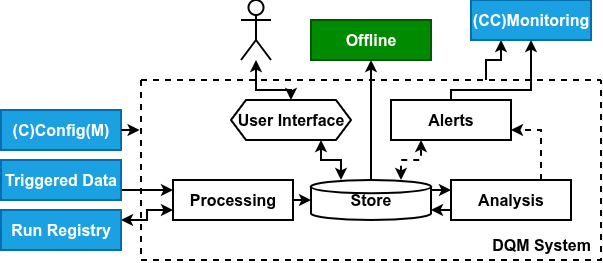

The diagram above was exported from draw.io. Its source (the exported page's mxGraphModel, read from the mxfile embedded in the PNG):
<mxGraphModel dx="1137" dy="885" grid="1" gridSize="10" guides="1" tooltips="1" connect="1" arrows="1" fold="1" page="1" pageScale="1" pageWidth="3300" pageHeight="2339" math="0" shadow="0">
  <root>
    <mxCell id="0" />
    <mxCell id="1" parent="0" />
    <mxCell id="pwFCPiuiuyZIQJQzyUTu-122" edge="1" parent="1" source="pwFCPiuiuyZIQJQzyUTu-123" style="edgeStyle=orthogonalEdgeStyle;rounded=0;orthogonalLoop=1;jettySize=auto;html=1;exitX=0.75;exitY=0;exitDx=0;exitDy=0;entryX=0.25;entryY=1;entryDx=0;entryDy=0;strokeWidth=2;" target="pwFCPiuiuyZIQJQzyUTu-145">
      <mxGeometry relative="1" as="geometry" />
    </mxCell>
    <mxCell id="pwFCPiuiuyZIQJQzyUTu-123" parent="1" style="swimlane;startSize=0;strokeWidth=2;dashed=1;" value="" vertex="1">
      <mxGeometry height="180" width="460" x="300" y="1040" as="geometry" />
    </mxCell>
    <mxCell id="pwFCPiuiuyZIQJQzyUTu-124" edge="1" parent="pwFCPiuiuyZIQJQzyUTu-123" source="pwFCPiuiuyZIQJQzyUTu-125" style="edgeStyle=orthogonalEdgeStyle;rounded=0;orthogonalLoop=1;jettySize=auto;html=1;exitX=1;exitY=0.5;exitDx=0;exitDy=0;entryX=0;entryY=0.5;entryDx=0;entryDy=0;strokeWidth=2;">
      <mxGeometry relative="1" as="geometry">
        <mxPoint x="170" y="120" as="targetPoint" />
      </mxGeometry>
    </mxCell>
    <mxCell id="pwFCPiuiuyZIQJQzyUTu-125" parent="pwFCPiuiuyZIQJQzyUTu-123" style="rounded=0;whiteSpace=wrap;html=1;fontStyle=1;fontSize=16;strokeWidth=2;" value="Processing" vertex="1">
      <mxGeometry height="40" width="120" x="32" y="100" as="geometry" />
    </mxCell>
    <mxCell id="pwFCPiuiuyZIQJQzyUTu-126" edge="1" parent="pwFCPiuiuyZIQJQzyUTu-123" style="edgeStyle=orthogonalEdgeStyle;rounded=0;orthogonalLoop=1;jettySize=auto;html=1;exitX=1;exitY=0.25;exitDx=0;exitDy=0;entryX=0;entryY=0.25;entryDx=0;entryDy=0;strokeWidth=2;" target="pwFCPiuiuyZIQJQzyUTu-131">
      <mxGeometry relative="1" as="geometry">
        <mxPoint x="290" y="110" as="sourcePoint" />
      </mxGeometry>
    </mxCell>
    <mxCell id="pwFCPiuiuyZIQJQzyUTu-127" edge="1" parent="pwFCPiuiuyZIQJQzyUTu-123" style="edgeStyle=orthogonalEdgeStyle;rounded=0;orthogonalLoop=1;jettySize=auto;html=1;exitX=0.75;exitY=0;exitDx=0;exitDy=0;entryX=0.25;entryY=1;entryDx=0;entryDy=0;dashed=1;strokeWidth=2;startArrow=classic;startFill=1;" target="pwFCPiuiuyZIQJQzyUTu-132">
      <mxGeometry relative="1" as="geometry">
        <mxPoint x="260" y="100" as="sourcePoint" />
      </mxGeometry>
    </mxCell>
    <mxCell id="pwFCPiuiuyZIQJQzyUTu-128" edge="1" parent="pwFCPiuiuyZIQJQzyUTu-123" style="edgeStyle=orthogonalEdgeStyle;rounded=0;orthogonalLoop=1;jettySize=auto;html=1;exitX=0.25;exitY=0;exitDx=0;exitDy=0;entryX=0.75;entryY=1;entryDx=0;entryDy=0;strokeWidth=2;startArrow=classic;startFill=1;">
      <mxGeometry relative="1" as="geometry">
        <Array as="points">
          <mxPoint x="200" y="80" />
          <mxPoint x="180" y="80" />
        </Array>
        <mxPoint x="200" y="100" as="sourcePoint" />
        <mxPoint x="180" y="60" as="targetPoint" />
      </mxGeometry>
    </mxCell>
    <mxCell id="pwFCPiuiuyZIQJQzyUTu-129" edge="1" parent="pwFCPiuiuyZIQJQzyUTu-123" source="pwFCPiuiuyZIQJQzyUTu-131" style="edgeStyle=orthogonalEdgeStyle;rounded=0;orthogonalLoop=1;jettySize=auto;html=1;exitX=0;exitY=0.75;exitDx=0;exitDy=0;entryX=1;entryY=0.75;entryDx=0;entryDy=0;strokeWidth=2;">
      <mxGeometry relative="1" as="geometry">
        <mxPoint x="290" y="130" as="targetPoint" />
      </mxGeometry>
    </mxCell>
    <mxCell id="pwFCPiuiuyZIQJQzyUTu-130" edge="1" parent="pwFCPiuiuyZIQJQzyUTu-123" source="pwFCPiuiuyZIQJQzyUTu-131" style="edgeStyle=orthogonalEdgeStyle;rounded=0;orthogonalLoop=1;jettySize=auto;html=1;exitX=0.75;exitY=0;exitDx=0;exitDy=0;entryX=1;entryY=0.75;entryDx=0;entryDy=0;dashed=1;strokeWidth=2;" target="pwFCPiuiuyZIQJQzyUTu-132">
      <mxGeometry relative="1" as="geometry" />
    </mxCell>
    <mxCell id="pwFCPiuiuyZIQJQzyUTu-131" parent="pwFCPiuiuyZIQJQzyUTu-123" style="rounded=0;whiteSpace=wrap;html=1;fontStyle=1;fontSize=16;strokeWidth=2;" value="Analysis" vertex="1">
      <mxGeometry height="40" width="120" x="310" y="100" as="geometry" />
    </mxCell>
    <mxCell id="pwFCPiuiuyZIQJQzyUTu-132" parent="pwFCPiuiuyZIQJQzyUTu-123" style="rounded=0;whiteSpace=wrap;html=1;fontStyle=1;fontSize=16;strokeWidth=2;" value="Alerts" vertex="1">
      <mxGeometry height="40" width="120" x="250" y="20" as="geometry" />
    </mxCell>
    <mxCell id="pwFCPiuiuyZIQJQzyUTu-138" parent="pwFCPiuiuyZIQJQzyUTu-123" style="shape=hexagon;perimeter=hexagonPerimeter2;whiteSpace=wrap;html=1;fixedSize=1;fontSize=16;fontStyle=1;strokeWidth=2;rounded=0;perimeterSpacing=0;size=15;" value="User Interface" vertex="1">
      <mxGeometry height="40" width="120" x="90" y="20" as="geometry" />
    </mxCell>
    <mxCell id="pwFCPiuiuyZIQJQzyUTu-139" parent="pwFCPiuiuyZIQJQzyUTu-123" style="strokeWidth=2;html=1;shape=mxgraph.flowchart.database;whiteSpace=wrap;fontStyle=1;fontSize=16;" value="Store" vertex="1">
      <mxGeometry height="40" width="120" x="170" y="100" as="geometry" />
    </mxCell>
    <mxCell id="pwFCPiuiuyZIQJQzyUTu-140" parent="pwFCPiuiuyZIQJQzyUTu-123" style="text;html=1;align=center;verticalAlign=middle;resizable=0;points=[];autosize=1;strokeColor=none;fillColor=none;fontSize=16;fontStyle=1" value="DQM System" vertex="1">
      <mxGeometry height="30" width="120" x="340" y="150" as="geometry" />
    </mxCell>
    <mxCell id="pwFCPiuiuyZIQJQzyUTu-141" edge="1" parent="1" source="pwFCPiuiuyZIQJQzyUTu-142" style="edgeStyle=orthogonalEdgeStyle;rounded=0;orthogonalLoop=1;jettySize=auto;html=1;exitX=1;exitY=0.75;exitDx=0;exitDy=0;entryX=0;entryY=0.25;entryDx=0;entryDy=0;strokeWidth=2;" target="pwFCPiuiuyZIQJQzyUTu-125">
      <mxGeometry relative="1" as="geometry" />
    </mxCell>
    <mxCell id="pwFCPiuiuyZIQJQzyUTu-142" parent="1" style="rounded=0;whiteSpace=wrap;html=1;strokeWidth=2;fontSize=16;fontStyle=1;fillColor=#1ba1e2;strokeColor=#006EAF;fontColor=#ffffff;" value="Triggered Data" vertex="1">
      <mxGeometry height="40" width="120" x="160" y="1120" as="geometry" />
    </mxCell>
    <mxCell id="pwFCPiuiuyZIQJQzyUTu-145" parent="1" style="rounded=0;whiteSpace=wrap;html=1;strokeWidth=2;fontSize=16;fontStyle=1;fillColor=#1ba1e2;strokeColor=#006EAF;fontColor=#ffffff;" value="(CC)Monitoring" vertex="1">
      <mxGeometry height="40" width="120" x="630" y="960" as="geometry" />
    </mxCell>
    <mxCell id="pwFCPiuiuyZIQJQzyUTu-146" parent="1" style="rounded=0;whiteSpace=wrap;html=1;strokeWidth=2;fontSize=16;fontStyle=1;fillColor=#008a00;fontColor=#ffffff;strokeColor=#005700;" value="Offline" vertex="1">
      <mxGeometry height="40" width="120" x="470" y="980" as="geometry" />
    </mxCell>
    <mxCell id="pwFCPiuiuyZIQJQzyUTu-147" parent="1" style="shape=umlActor;verticalLabelPosition=bottom;verticalAlign=top;html=1;outlineConnect=0;strokeWidth=2;fontSize=16;fontStyle=1" value="" vertex="1">
      <mxGeometry height="60" width="30" x="400" y="960" as="geometry" />
    </mxCell>
    <mxCell id="pwFCPiuiuyZIQJQzyUTu-148" edge="1" parent="1" style="edgeStyle=orthogonalEdgeStyle;rounded=0;orthogonalLoop=1;jettySize=auto;html=1;exitX=0.5;exitY=0;exitDx=0;exitDy=0;entryX=0.5;entryY=1;entryDx=0;entryDy=0;strokeWidth=2;" target="pwFCPiuiuyZIQJQzyUTu-146">
      <mxGeometry relative="1" as="geometry">
        <mxPoint x="530" y="1140" as="sourcePoint" />
      </mxGeometry>
    </mxCell>
    <mxCell id="pwFCPiuiuyZIQJQzyUTu-149" edge="1" parent="1" source="pwFCPiuiuyZIQJQzyUTu-132" style="edgeStyle=orthogonalEdgeStyle;rounded=0;orthogonalLoop=1;jettySize=auto;html=1;exitX=0.5;exitY=0;exitDx=0;exitDy=0;entryX=0.5;entryY=1;entryDx=0;entryDy=0;strokeWidth=2;" target="pwFCPiuiuyZIQJQzyUTu-145">
      <mxGeometry relative="1" as="geometry">
        <Array as="points">
          <mxPoint x="610" y="1050" />
          <mxPoint x="690" y="1050" />
        </Array>
      </mxGeometry>
    </mxCell>
    <mxCell id="pwFCPiuiuyZIQJQzyUTu-150" edge="1" parent="1" style="edgeStyle=orthogonalEdgeStyle;rounded=0;orthogonalLoop=1;jettySize=auto;html=1;exitX=0.5;exitY=0;exitDx=0;exitDy=0;strokeWidth=2;startArrow=classic;startFill=1;" target="pwFCPiuiuyZIQJQzyUTu-147">
      <mxGeometry relative="1" as="geometry">
        <Array as="points">
          <mxPoint x="450" y="1050" />
          <mxPoint x="415" y="1050" />
        </Array>
        <mxPoint x="450" y="1060" as="sourcePoint" />
      </mxGeometry>
    </mxCell>
    <mxCell id="pwFCPiuiuyZIQJQzyUTu-151" edge="1" parent="1" source="pwFCPiuiuyZIQJQzyUTu-152" style="edgeStyle=orthogonalEdgeStyle;rounded=0;orthogonalLoop=1;jettySize=auto;html=1;exitX=1;exitY=0.25;exitDx=0;exitDy=0;entryX=0;entryY=0.75;entryDx=0;entryDy=0;strokeWidth=2;startArrow=classic;startFill=1;" target="pwFCPiuiuyZIQJQzyUTu-125">
      <mxGeometry relative="1" as="geometry" />
    </mxCell>
    <mxCell id="pwFCPiuiuyZIQJQzyUTu-152" parent="1" style="rounded=0;whiteSpace=wrap;html=1;strokeWidth=2;fontSize=16;fontStyle=1;fillColor=#1ba1e2;strokeColor=#006EAF;fontColor=#ffffff;" value="Run Registry" vertex="1">
      <mxGeometry height="40" width="120" x="160" y="1170" as="geometry" />
    </mxCell>
    <mxCell id="pwFCPiuiuyZIQJQzyUTu-156" parent="1" style="rounded=0;whiteSpace=wrap;html=1;strokeWidth=2;fontSize=16;fontStyle=1;fillColor=#1ba1e2;strokeColor=#006EAF;fontColor=#ffffff;" value="(C)Config(M)" vertex="1">
      <mxGeometry height="40" width="120" x="160" y="1070" as="geometry" />
    </mxCell>
    <mxCell id="pwFCPiuiuyZIQJQzyUTu-158" edge="1" parent="1" source="pwFCPiuiuyZIQJQzyUTu-156" style="edgeStyle=orthogonalEdgeStyle;rounded=0;orthogonalLoop=1;jettySize=auto;html=1;exitX=1;exitY=0.5;exitDx=0;exitDy=0;entryX=-0.003;entryY=0.276;entryDx=0;entryDy=0;entryPerimeter=0;strokeWidth=2;" target="pwFCPiuiuyZIQJQzyUTu-123">
      <mxGeometry relative="1" as="geometry" />
    </mxCell>
  </root>
</mxGraphModel>